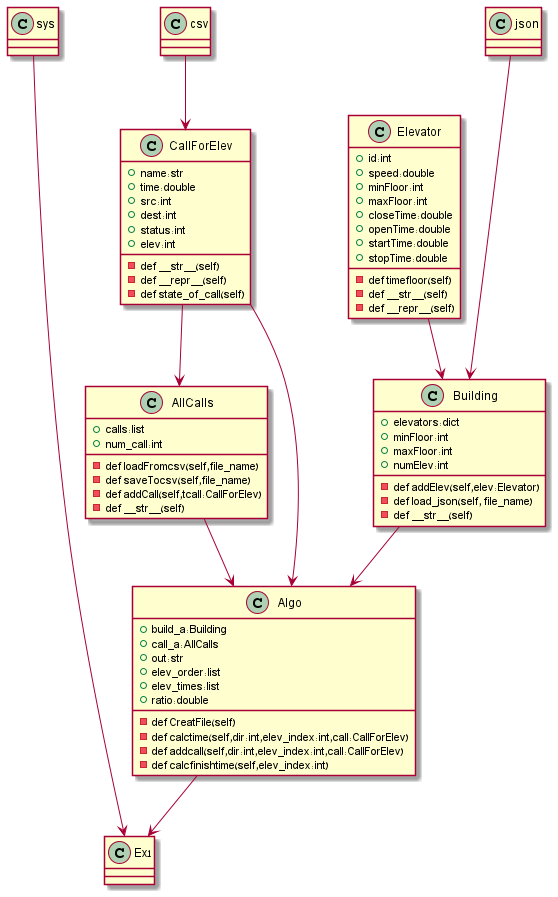

The diagram above was rendered by PlantUML. Its source (embedded in the PNG):
@startuml

class Building {
    +elevators:dict
    +minFloor:int
    +maxFloor:int
    +numElev:int

    -def addElev(self,elev:Elevator)
    -def load_json(self, file_name)
    -def __str__(self)
}

class Elevator {
    +id:int
    +speed:double
    +minFloor:int
    +maxFloor:int
    +closeTime:double
    +openTime:double
    +startTime:double
    +stopTime:double

    -def timefloor(self)
    -def __str__(self)
    -def __repr__(self)
}

class AllCalls {
    +calls:list
    +num_call:int

    -def loadFromcsv(self,file_name)
    -def saveTocsv(self,file_name)
    -def addCall(self,tcall:CallForElev)
    -def __str__(self)
}

class CallForElev {
    +name:str
    +time:double
    +src:int
    +dest:int
    +status:int
    +elev:int

    -def __str__(self)
    -def __repr__(self)
    -def state_of_call(self)
}

class Algo {
    +build_a:Building
    +call_a:AllCalls
    +out:str
    +elev_order:list
    +elev_times:list
    +ratio:double

    -def CreatFile(self)
    -def calctime(self,dir:int,elev_index:int,call:CallForElev)
    -def addcall(self,dir:int,elev_index:int,call:CallForElev)
    -def calcfinishtime(self,elev_index:int)
}

Elevator --> Building
Building --> Algo
AllCalls --> Algo
CallForElev --> AllCalls
CallForElev --> Algo
csv --> CallForElev
json ---> Building
Algo --> Ex1
sys -----> Ex1

@enduml